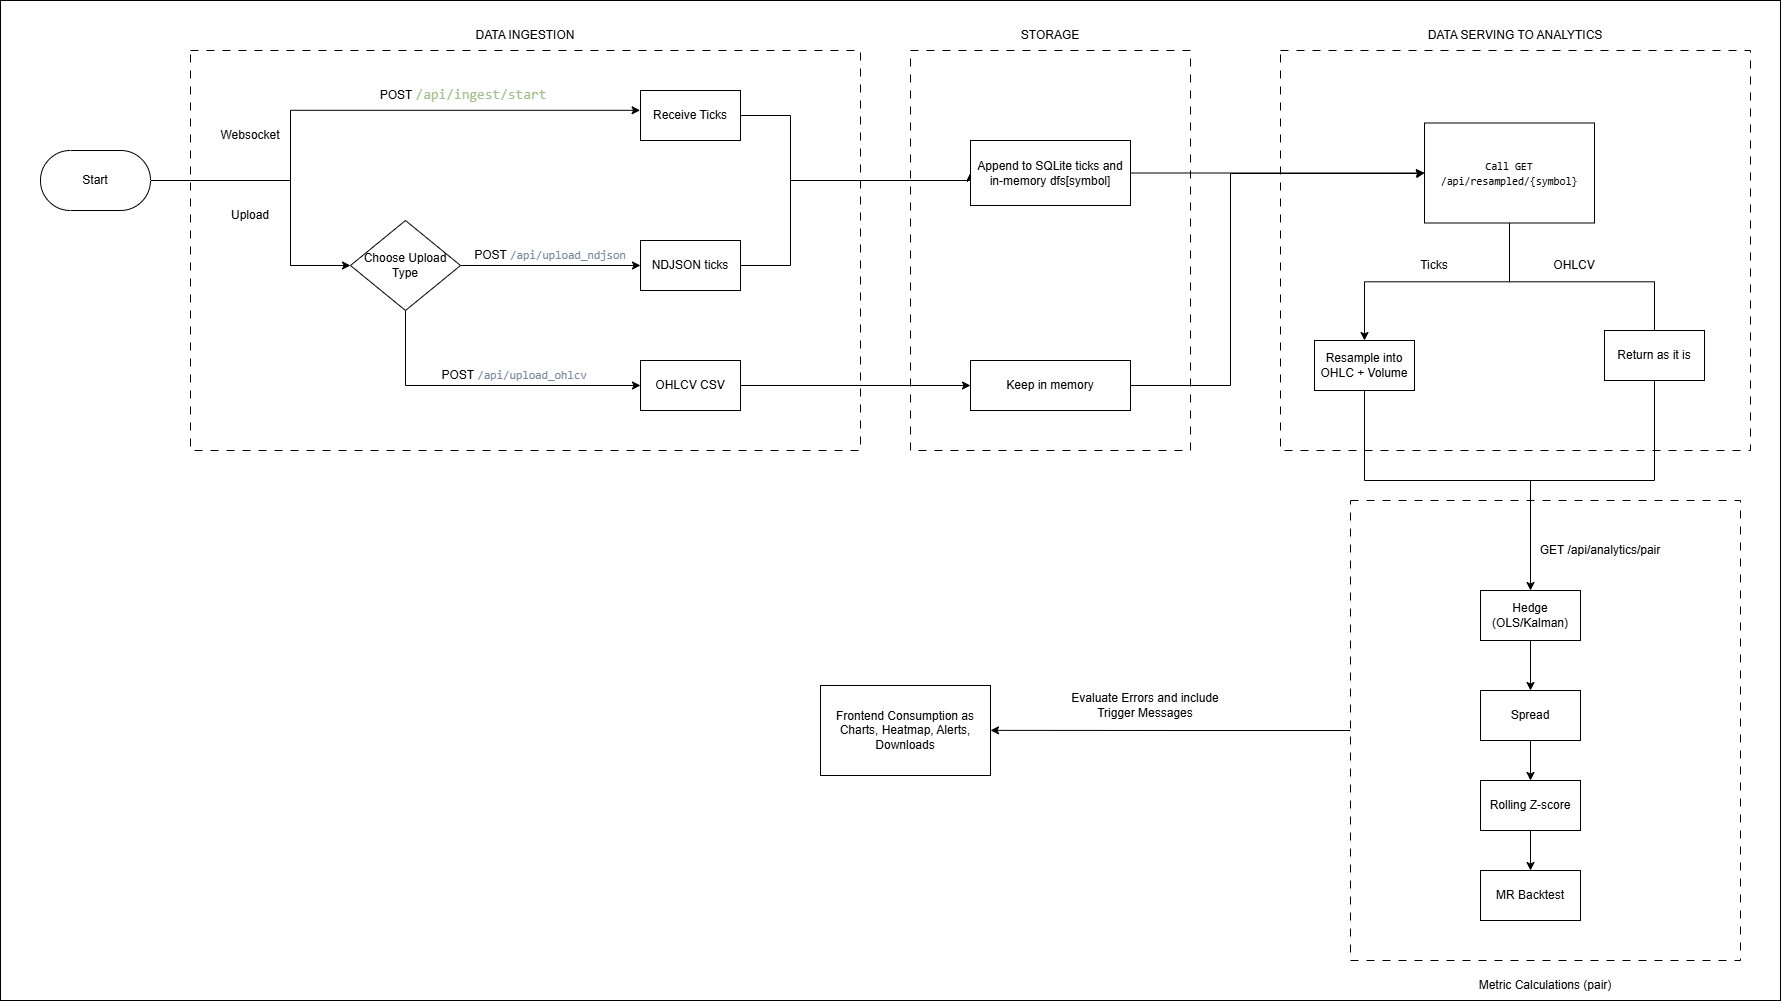

The diagram above was exported from draw.io. Its source (the exported page's mxGraphModel, read from the mxfile embedded in the PNG):
<mxGraphModel dx="3432" dy="1318" grid="1" gridSize="10" guides="1" tooltips="1" connect="1" arrows="1" fold="1" page="1" pageScale="1" pageWidth="827" pageHeight="1169" math="0" shadow="0">
  <root>
    <mxCell id="0" />
    <mxCell id="1" parent="0" />
    <mxCell id="F-aDxbITlj1CllCe8lKN-60" value="" style="html=1;dashed=0;whiteSpace=wrap;" vertex="1" parent="1">
      <mxGeometry x="-50" y="20" width="1780" height="1000" as="geometry" />
    </mxCell>
    <mxCell id="F-aDxbITlj1CllCe8lKN-56" style="edgeStyle=orthogonalEdgeStyle;rounded=0;orthogonalLoop=1;jettySize=auto;html=1;exitX=0;exitY=0.5;exitDx=0;exitDy=0;" edge="1" parent="1" source="F-aDxbITlj1CllCe8lKN-55">
      <mxGeometry relative="1" as="geometry">
        <mxPoint x="940" y="749.8571428571429" as="targetPoint" />
      </mxGeometry>
    </mxCell>
    <mxCell id="F-aDxbITlj1CllCe8lKN-55" value="" style="html=1;dashed=1;whiteSpace=wrap;dashPattern=8 8;" vertex="1" parent="1">
      <mxGeometry x="1300" y="520" width="390" height="460" as="geometry" />
    </mxCell>
    <mxCell id="F-aDxbITlj1CllCe8lKN-41" value="" style="html=1;dashed=1;whiteSpace=wrap;dashPattern=8 8;" vertex="1" parent="1">
      <mxGeometry x="1230" y="70" width="470" height="400" as="geometry" />
    </mxCell>
    <mxCell id="F-aDxbITlj1CllCe8lKN-26" value="" style="html=1;dashed=1;whiteSpace=wrap;dashPattern=8 8;" vertex="1" parent="1">
      <mxGeometry x="860" y="70" width="280" height="400" as="geometry" />
    </mxCell>
    <mxCell id="F-aDxbITlj1CllCe8lKN-19" value="" style="html=1;dashed=1;whiteSpace=wrap;dashPattern=8 8;" vertex="1" parent="1">
      <mxGeometry x="140" y="70" width="670" height="400" as="geometry" />
    </mxCell>
    <mxCell id="F-aDxbITlj1CllCe8lKN-4" style="edgeStyle=orthogonalEdgeStyle;rounded=0;orthogonalLoop=1;jettySize=auto;html=1;exitX=1;exitY=0.5;exitDx=0;exitDy=0;exitPerimeter=0;entryX=-0.004;entryY=0.396;entryDx=0;entryDy=0;entryPerimeter=0;" edge="1" parent="1" source="F-aDxbITlj1CllCe8lKN-1" target="F-aDxbITlj1CllCe8lKN-3">
      <mxGeometry relative="1" as="geometry">
        <mxPoint x="200" y="120" as="targetPoint" />
        <Array as="points">
          <mxPoint x="240" y="200" />
          <mxPoint x="240" y="130" />
        </Array>
      </mxGeometry>
    </mxCell>
    <mxCell id="F-aDxbITlj1CllCe8lKN-5" style="edgeStyle=orthogonalEdgeStyle;rounded=0;orthogonalLoop=1;jettySize=auto;html=1;exitX=1;exitY=0.5;exitDx=0;exitDy=0;exitPerimeter=0;" edge="1" parent="1" source="F-aDxbITlj1CllCe8lKN-1">
      <mxGeometry relative="1" as="geometry">
        <mxPoint x="300" y="285" as="targetPoint" />
        <Array as="points">
          <mxPoint x="240" y="200" />
          <mxPoint x="240" y="285" />
        </Array>
      </mxGeometry>
    </mxCell>
    <mxCell id="F-aDxbITlj1CllCe8lKN-1" value="Start" style="html=1;dashed=0;whiteSpace=wrap;shape=mxgraph.dfd.start" vertex="1" parent="1">
      <mxGeometry x="-10" y="170" width="110" height="60" as="geometry" />
    </mxCell>
    <mxCell id="F-aDxbITlj1CllCe8lKN-24" style="edgeStyle=orthogonalEdgeStyle;rounded=0;orthogonalLoop=1;jettySize=auto;html=1;exitX=1;exitY=0.5;exitDx=0;exitDy=0;entryX=0;entryY=0.5;entryDx=0;entryDy=0;" edge="1" parent="1" source="F-aDxbITlj1CllCe8lKN-3" target="F-aDxbITlj1CllCe8lKN-20">
      <mxGeometry relative="1" as="geometry">
        <mxPoint x="789.9999999999995" y="200" as="targetPoint" />
        <Array as="points">
          <mxPoint x="740" y="135" />
          <mxPoint x="740" y="200" />
        </Array>
      </mxGeometry>
    </mxCell>
    <mxCell id="F-aDxbITlj1CllCe8lKN-3" value="Receive Ticks" style="html=1;dashed=0;whiteSpace=wrap;" vertex="1" parent="1">
      <mxGeometry x="590" y="110" width="100" height="50" as="geometry" />
    </mxCell>
    <mxCell id="F-aDxbITlj1CllCe8lKN-6" value="POST&amp;nbsp;&lt;span style=&quot;font-family: Consolas, &amp;quot;Courier New&amp;quot;, monospace; font-size: 14px; white-space: pre; color: rgb(163, 190, 140);&quot;&gt;/api/ingest/start&lt;/span&gt;" style="text;html=1;whiteSpace=wrap;strokeColor=none;fillColor=none;align=center;verticalAlign=middle;rounded=0;" vertex="1" parent="1">
      <mxGeometry x="383" y="100" width="60" height="30" as="geometry" />
    </mxCell>
    <mxCell id="F-aDxbITlj1CllCe8lKN-8" style="edgeStyle=orthogonalEdgeStyle;rounded=0;orthogonalLoop=1;jettySize=auto;html=1;exitX=1;exitY=0.5;exitDx=0;exitDy=0;entryX=0;entryY=0.5;entryDx=0;entryDy=0;" edge="1" parent="1" source="F-aDxbITlj1CllCe8lKN-7" target="F-aDxbITlj1CllCe8lKN-12">
      <mxGeometry relative="1" as="geometry">
        <mxPoint x="520" y="285" as="targetPoint" />
        <Array as="points" />
      </mxGeometry>
    </mxCell>
    <mxCell id="F-aDxbITlj1CllCe8lKN-9" style="edgeStyle=orthogonalEdgeStyle;rounded=0;orthogonalLoop=1;jettySize=auto;html=1;exitX=0.5;exitY=1;exitDx=0;exitDy=0;entryX=0;entryY=0.5;entryDx=0;entryDy=0;" edge="1" parent="1" source="F-aDxbITlj1CllCe8lKN-7" target="F-aDxbITlj1CllCe8lKN-13">
      <mxGeometry relative="1" as="geometry">
        <mxPoint x="354.81818181818176" y="440" as="targetPoint" />
      </mxGeometry>
    </mxCell>
    <mxCell id="F-aDxbITlj1CllCe8lKN-7" value="Choose Upload Type" style="shape=rhombus;html=1;dashed=0;whiteSpace=wrap;perimeter=rhombusPerimeter;" vertex="1" parent="1">
      <mxGeometry x="300" y="240" width="110" height="90" as="geometry" />
    </mxCell>
    <mxCell id="F-aDxbITlj1CllCe8lKN-23" style="edgeStyle=orthogonalEdgeStyle;rounded=0;orthogonalLoop=1;jettySize=auto;html=1;exitX=1;exitY=0.5;exitDx=0;exitDy=0;entryX=0;entryY=0.5;entryDx=0;entryDy=0;" edge="1" parent="1" source="F-aDxbITlj1CllCe8lKN-12" target="F-aDxbITlj1CllCe8lKN-20">
      <mxGeometry relative="1" as="geometry">
        <Array as="points">
          <mxPoint x="740" y="285" />
          <mxPoint x="740" y="200" />
        </Array>
      </mxGeometry>
    </mxCell>
    <mxCell id="F-aDxbITlj1CllCe8lKN-12" value="NDJSON ticks" style="html=1;dashed=0;whiteSpace=wrap;" vertex="1" parent="1">
      <mxGeometry x="590" y="260" width="100" height="50" as="geometry" />
    </mxCell>
    <mxCell id="F-aDxbITlj1CllCe8lKN-22" style="edgeStyle=orthogonalEdgeStyle;rounded=0;orthogonalLoop=1;jettySize=auto;html=1;exitX=1;exitY=0.5;exitDx=0;exitDy=0;entryX=0;entryY=0.5;entryDx=0;entryDy=0;" edge="1" parent="1" source="F-aDxbITlj1CllCe8lKN-13" target="F-aDxbITlj1CllCe8lKN-21">
      <mxGeometry relative="1" as="geometry" />
    </mxCell>
    <mxCell id="F-aDxbITlj1CllCe8lKN-13" value="OHLCV CSV" style="html=1;dashed=0;whiteSpace=wrap;" vertex="1" parent="1">
      <mxGeometry x="590" y="380" width="100" height="50" as="geometry" />
    </mxCell>
    <mxCell id="F-aDxbITlj1CllCe8lKN-15" value="Websocket" style="text;html=1;whiteSpace=wrap;strokeColor=none;fillColor=none;align=center;verticalAlign=middle;rounded=0;" vertex="1" parent="1">
      <mxGeometry x="170" y="140" width="60" height="30" as="geometry" />
    </mxCell>
    <mxCell id="F-aDxbITlj1CllCe8lKN-16" value="Upload" style="text;html=1;whiteSpace=wrap;strokeColor=none;fillColor=none;align=center;verticalAlign=middle;rounded=0;" vertex="1" parent="1">
      <mxGeometry x="170" y="220" width="60" height="30" as="geometry" />
    </mxCell>
    <mxCell id="F-aDxbITlj1CllCe8lKN-17" value="POST&amp;nbsp;&lt;span style=&quot;animation: 0.25s ease 0s 1 normal none running fade-in; color: rgb(123, 136, 161); font-family: Consolas, &amp;quot;Courier New&amp;quot;, monospace, Menlo, Monaco, &amp;quot;Courier New&amp;quot;, monospace; font-size: 11.7px; text-align: left;&quot;&gt;/api&lt;/span&gt;&lt;span style=&quot;animation: 0.25s ease 0s 1 normal none running fade-in; color: rgb(123, 136, 161); font-family: Consolas, &amp;quot;Courier New&amp;quot;, monospace, Menlo, Monaco, &amp;quot;Courier New&amp;quot;, monospace; font-size: 11.7px; text-align: left;&quot;&gt;/upload_ndjson&lt;/span&gt;" style="text;html=1;whiteSpace=wrap;strokeColor=none;fillColor=none;align=center;verticalAlign=middle;rounded=0;" vertex="1" parent="1">
      <mxGeometry x="450" y="250" width="100" height="50" as="geometry" />
    </mxCell>
    <mxCell id="F-aDxbITlj1CllCe8lKN-18" value="POST&amp;nbsp;&lt;span style=&quot;animation: 0.25s ease 0s 1 normal none running fade-in; color: rgb(123, 136, 161); font-family: Consolas, &amp;quot;Courier New&amp;quot;, monospace, Menlo, Monaco, &amp;quot;Courier New&amp;quot;, monospace; font-size: 11.7px; text-align: left;&quot;&gt;/api&lt;/span&gt;&lt;span style=&quot;animation: 0.25s ease 0s 1 normal none running fade-in; color: rgb(123, 136, 161); font-family: Consolas, &amp;quot;Courier New&amp;quot;, monospace, Menlo, Monaco, &amp;quot;Courier New&amp;quot;, monospace; font-size: 11.7px; text-align: left;&quot;&gt;/upload_ohlcv&lt;/span&gt;" style="text;html=1;whiteSpace=wrap;strokeColor=none;fillColor=none;align=center;verticalAlign=middle;rounded=0;" vertex="1" parent="1">
      <mxGeometry x="414" y="370" width="100" height="50" as="geometry" />
    </mxCell>
    <mxCell id="F-aDxbITlj1CllCe8lKN-39" style="edgeStyle=orthogonalEdgeStyle;rounded=0;orthogonalLoop=1;jettySize=auto;html=1;exitX=1;exitY=0.5;exitDx=0;exitDy=0;entryX=0;entryY=0.5;entryDx=0;entryDy=0;" edge="1" parent="1" source="F-aDxbITlj1CllCe8lKN-20" target="F-aDxbITlj1CllCe8lKN-30">
      <mxGeometry relative="1" as="geometry">
        <mxPoint x="1220" y="220" as="targetPoint" />
      </mxGeometry>
    </mxCell>
    <mxCell id="F-aDxbITlj1CllCe8lKN-20" value="Append to SQLite ticks and in-memory dfs[symbol]" style="html=1;dashed=0;whiteSpace=wrap;" vertex="1" parent="1">
      <mxGeometry x="920" y="160" width="160" height="65" as="geometry" />
    </mxCell>
    <mxCell id="F-aDxbITlj1CllCe8lKN-40" style="edgeStyle=orthogonalEdgeStyle;rounded=0;orthogonalLoop=1;jettySize=auto;html=1;exitX=1;exitY=0.5;exitDx=0;exitDy=0;entryX=0;entryY=0.5;entryDx=0;entryDy=0;" edge="1" parent="1" source="F-aDxbITlj1CllCe8lKN-21" target="F-aDxbITlj1CllCe8lKN-30">
      <mxGeometry relative="1" as="geometry">
        <mxPoint x="1370" y="190" as="targetPoint" />
        <Array as="points">
          <mxPoint x="1180" y="405" />
          <mxPoint x="1180" y="193" />
          <mxPoint x="1370" y="193" />
        </Array>
      </mxGeometry>
    </mxCell>
    <mxCell id="F-aDxbITlj1CllCe8lKN-21" value="Keep in memory" style="html=1;dashed=0;whiteSpace=wrap;" vertex="1" parent="1">
      <mxGeometry x="920" y="380" width="160" height="50" as="geometry" />
    </mxCell>
    <mxCell id="F-aDxbITlj1CllCe8lKN-25" value="DATA INGESTION" style="text;html=1;whiteSpace=wrap;strokeColor=none;fillColor=none;align=center;verticalAlign=middle;rounded=0;" vertex="1" parent="1">
      <mxGeometry x="400" y="40" width="150" height="30" as="geometry" />
    </mxCell>
    <mxCell id="F-aDxbITlj1CllCe8lKN-27" value="STORAGE" style="text;html=1;whiteSpace=wrap;strokeColor=none;fillColor=none;align=center;verticalAlign=middle;rounded=0;" vertex="1" parent="1">
      <mxGeometry x="970" y="40" width="60" height="30" as="geometry" />
    </mxCell>
    <mxCell id="F-aDxbITlj1CllCe8lKN-32" style="edgeStyle=orthogonalEdgeStyle;rounded=0;orthogonalLoop=1;jettySize=auto;html=1;exitX=0.5;exitY=1;exitDx=0;exitDy=0;" edge="1" parent="1" source="F-aDxbITlj1CllCe8lKN-30">
      <mxGeometry relative="1" as="geometry">
        <mxPoint x="1314" y="360" as="targetPoint" />
      </mxGeometry>
    </mxCell>
    <mxCell id="F-aDxbITlj1CllCe8lKN-33" style="edgeStyle=orthogonalEdgeStyle;rounded=0;orthogonalLoop=1;jettySize=auto;html=1;exitX=0.5;exitY=1;exitDx=0;exitDy=0;" edge="1" parent="1" source="F-aDxbITlj1CllCe8lKN-30">
      <mxGeometry relative="1" as="geometry">
        <mxPoint x="1604" y="360" as="targetPoint" />
      </mxGeometry>
    </mxCell>
    <mxCell id="F-aDxbITlj1CllCe8lKN-30" value="&lt;div style=&quot;&quot;&gt;&lt;span style=&quot;background-color: transparent; color: light-dark(rgb(0, 0, 0), rgb(255, 255, 255)); font-size: 10.8px;&quot;&gt;&lt;font face=&quot;Consolas, Courier New, monospace, Menlo, Monaco, Courier New, monospace&quot;&gt;Call GET /api/resampled/{symbol}&lt;/font&gt;&lt;/span&gt;&lt;/div&gt;" style="html=1;dashed=0;whiteSpace=wrap;align=center;" vertex="1" parent="1">
      <mxGeometry x="1374" y="142.5" width="170" height="100" as="geometry" />
    </mxCell>
    <mxCell id="F-aDxbITlj1CllCe8lKN-34" value="OHLCV" style="text;html=1;whiteSpace=wrap;strokeColor=none;fillColor=none;align=center;verticalAlign=middle;rounded=0;" vertex="1" parent="1">
      <mxGeometry x="1494" y="270" width="60" height="30" as="geometry" />
    </mxCell>
    <mxCell id="F-aDxbITlj1CllCe8lKN-35" value="Ticks" style="text;html=1;whiteSpace=wrap;strokeColor=none;fillColor=none;align=center;verticalAlign=middle;rounded=0;" vertex="1" parent="1">
      <mxGeometry x="1354" y="270" width="60" height="30" as="geometry" />
    </mxCell>
    <mxCell id="F-aDxbITlj1CllCe8lKN-43" style="edgeStyle=orthogonalEdgeStyle;rounded=0;orthogonalLoop=1;jettySize=auto;html=1;exitX=0.5;exitY=1;exitDx=0;exitDy=0;entryX=0.5;entryY=0;entryDx=0;entryDy=0;" edge="1" parent="1" source="F-aDxbITlj1CllCe8lKN-36" target="F-aDxbITlj1CllCe8lKN-45">
      <mxGeometry relative="1" as="geometry">
        <mxPoint x="1480" y="590" as="targetPoint" />
        <Array as="points">
          <mxPoint x="1314" y="500" />
          <mxPoint x="1480" y="500" />
        </Array>
      </mxGeometry>
    </mxCell>
    <mxCell id="F-aDxbITlj1CllCe8lKN-36" value="Resample into OHLC + Volume" style="html=1;dashed=0;whiteSpace=wrap;" vertex="1" parent="1">
      <mxGeometry x="1264" y="360" width="100" height="50" as="geometry" />
    </mxCell>
    <mxCell id="F-aDxbITlj1CllCe8lKN-44" style="edgeStyle=orthogonalEdgeStyle;rounded=0;orthogonalLoop=1;jettySize=auto;html=1;exitX=0.5;exitY=1;exitDx=0;exitDy=0;endArrow=none;endFill=0;" edge="1" parent="1" source="F-aDxbITlj1CllCe8lKN-37">
      <mxGeometry relative="1" as="geometry">
        <mxPoint x="1480" y="570" as="targetPoint" />
        <Array as="points">
          <mxPoint x="1604" y="500" />
          <mxPoint x="1480" y="500" />
        </Array>
      </mxGeometry>
    </mxCell>
    <mxCell id="F-aDxbITlj1CllCe8lKN-37" value="Return as it is" style="html=1;dashed=0;whiteSpace=wrap;" vertex="1" parent="1">
      <mxGeometry x="1554" y="350" width="100" height="50" as="geometry" />
    </mxCell>
    <mxCell id="F-aDxbITlj1CllCe8lKN-42" value="DATA SERVING TO ANALYTICS" style="text;html=1;whiteSpace=wrap;strokeColor=none;fillColor=none;align=center;verticalAlign=middle;rounded=0;" vertex="1" parent="1">
      <mxGeometry x="1375" y="40" width="180" height="30" as="geometry" />
    </mxCell>
    <mxCell id="F-aDxbITlj1CllCe8lKN-51" style="edgeStyle=orthogonalEdgeStyle;rounded=0;orthogonalLoop=1;jettySize=auto;html=1;exitX=0.5;exitY=1;exitDx=0;exitDy=0;entryX=0.5;entryY=0;entryDx=0;entryDy=0;" edge="1" parent="1" source="F-aDxbITlj1CllCe8lKN-45" target="F-aDxbITlj1CllCe8lKN-48">
      <mxGeometry relative="1" as="geometry" />
    </mxCell>
    <mxCell id="F-aDxbITlj1CllCe8lKN-45" value="Hedge (OLS/Kalman)" style="html=1;dashed=0;whiteSpace=wrap;" vertex="1" parent="1">
      <mxGeometry x="1430" y="610" width="100" height="50" as="geometry" />
    </mxCell>
    <mxCell id="F-aDxbITlj1CllCe8lKN-52" style="edgeStyle=orthogonalEdgeStyle;rounded=0;orthogonalLoop=1;jettySize=auto;html=1;exitX=0.5;exitY=1;exitDx=0;exitDy=0;entryX=0.5;entryY=0;entryDx=0;entryDy=0;" edge="1" parent="1" source="F-aDxbITlj1CllCe8lKN-48" target="F-aDxbITlj1CllCe8lKN-49">
      <mxGeometry relative="1" as="geometry" />
    </mxCell>
    <mxCell id="F-aDxbITlj1CllCe8lKN-48" value="Spread" style="html=1;dashed=0;whiteSpace=wrap;" vertex="1" parent="1">
      <mxGeometry x="1430" y="710" width="100" height="50" as="geometry" />
    </mxCell>
    <mxCell id="F-aDxbITlj1CllCe8lKN-53" style="edgeStyle=orthogonalEdgeStyle;rounded=0;orthogonalLoop=1;jettySize=auto;html=1;exitX=0.5;exitY=1;exitDx=0;exitDy=0;entryX=0.5;entryY=0;entryDx=0;entryDy=0;" edge="1" parent="1" source="F-aDxbITlj1CllCe8lKN-49" target="F-aDxbITlj1CllCe8lKN-50">
      <mxGeometry relative="1" as="geometry" />
    </mxCell>
    <mxCell id="F-aDxbITlj1CllCe8lKN-49" value="Rolling Z-score" style="html=1;dashed=0;whiteSpace=wrap;" vertex="1" parent="1">
      <mxGeometry x="1430" y="800" width="100" height="50" as="geometry" />
    </mxCell>
    <mxCell id="F-aDxbITlj1CllCe8lKN-50" value="MR Backtest" style="html=1;dashed=0;whiteSpace=wrap;" vertex="1" parent="1">
      <mxGeometry x="1430" y="890" width="100" height="50" as="geometry" />
    </mxCell>
    <mxCell id="F-aDxbITlj1CllCe8lKN-54" value="GET /api/analytics/pair" style="text;html=1;whiteSpace=wrap;strokeColor=none;fillColor=none;align=center;verticalAlign=middle;rounded=0;" vertex="1" parent="1">
      <mxGeometry x="1460" y="555" width="180" height="30" as="geometry" />
    </mxCell>
    <mxCell id="F-aDxbITlj1CllCe8lKN-57" value="Evaluate Errors and include Trigger Messages" style="text;html=1;whiteSpace=wrap;strokeColor=none;fillColor=none;align=center;verticalAlign=middle;rounded=0;" vertex="1" parent="1">
      <mxGeometry x="1010" y="710" width="170" height="30" as="geometry" />
    </mxCell>
    <mxCell id="F-aDxbITlj1CllCe8lKN-58" value="Metric Calculations (pair)" style="text;html=1;whiteSpace=wrap;strokeColor=none;fillColor=none;align=center;verticalAlign=middle;rounded=0;" vertex="1" parent="1">
      <mxGeometry x="1405" y="990" width="180" height="30" as="geometry" />
    </mxCell>
    <mxCell id="F-aDxbITlj1CllCe8lKN-59" value="Frontend Consumption as Charts, Heatmap, Alerts, Downloads" style="html=1;dashed=0;whiteSpace=wrap;" vertex="1" parent="1">
      <mxGeometry x="770" y="705" width="170" height="90" as="geometry" />
    </mxCell>
  </root>
</mxGraphModel>